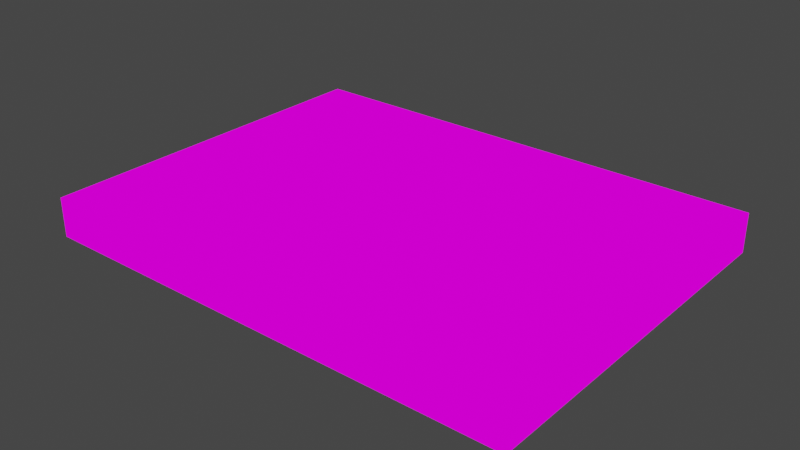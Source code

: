 # Source: govno.blend  (saved by Blender 3.5.10; exported with 4.5.12 LTS)
import bpy
from mathutils import Matrix  # noqa: F401  (used for matrix-valued properties, if any)

bpy.ops.wm.read_factory_settings(use_empty=True)
scene = bpy.context.scene
scene.name = 'Scene'

# ---- collections
col_collection = bpy.data.collections.new('Collection'); scene.collection.children.link(col_collection)

# ---- images (referenced by path relative to the original .blend; pixels are not part of the script)
import os
ASSET_DIR = os.environ.get("B2B_ASSET_DIR", "")  # directory of the original .blend (textures are referenced by path, not embedded)
HERE = os.path.dirname(os.path.abspath(__file__))  # packed textures are extracted next to this script under _unpacked/

def load_image(name, relpath, width, height, colorspace="sRGB"):
    """Load a texture the original file referenced (path relative to the .blend, or extracted next to this script)."""
    p = next((c for c in (os.path.join(HERE, relpath), os.path.join(ASSET_DIR, relpath)) if relpath and os.path.exists(c)), "")
    if p:
        img = bpy.data.images.load(p, check_existing=True)
        img.name = name
    else:  # same state as the original file: an image datablock whose file is absent (Cycles renders it pink)
        img = bpy.data.images.new(name, width, height)
        img.source = "FILE"
        img.filepath = "//" + (relpath or name)
    img.colorspace_settings.name = colorspace
    return img
img_plakat_2_png = load_image('plakat-2.png', 'plakat-2.png', 1024, 1024, 'sRGB')

# ---- materials (node trees are filled in below, after node groups)
mat_x = bpy.data.materials.new('Материал')
mat_x.use_transparent_shadow = False

# ---- material node trees
mat_x.use_nodes = True; mat_x.node_tree.nodes.clear()
_N = mat_x.node_tree.nodes; _L = mat_x.node_tree.links
n0 = _N.new('ShaderNodeOutputMaterial'); n0.name = 'Вывод материала'; n0.location = (300, 300)
n1 = _N.new('ShaderNodeTexImage'); n1.name = 'Изображение-текстура'; n1.location = (-71, 257)
n1.image = img_plakat_2_png
_L.new(n1.outputs[0], n0.inputs[0])
n0.is_active_output = True

# ---- world
world_world = bpy.data.worlds.new('World'); scene.world = world_world
world_world.use_nodes = True; world_world.node_tree.nodes.clear()
_N = world_world.node_tree.nodes; _L = world_world.node_tree.links
n0 = _N.new('ShaderNodeOutputWorld'); n0.name = 'World Output'; n0.location = (300, 300)
n1 = _N.new('ShaderNodeBackground'); n1.name = 'Background'; n1.location = (10, 300)
n1.inputs[0].default_value = (0.05088, 0.05088, 0.05088, 1.0)
_L.new(n1.outputs[0], n0.inputs[0])
n0.is_active_output = True
world_world.color = (0.05088, 0.05088, 0.05088)
world_world.use_sun_shadow = False
world_world.sun_shadow_jitter_overblur = 0.0

# ---- meshes
me_x = bpy.data.meshes.new('Плоскость')
me_x.from_pydata([(-3.421, -2.57, 0.0), (3.421, -2.57, 0.0), (-3.421, 2.57, 0.0), (3.421, 2.57, 0.0), (-3.421, -2.57, 0.5526), (3.421, -2.57, 0.5526), (-3.421, 2.57, 0.5526), (3.421, 2.57, 0.5526)], [], [(0, 2, 3, 1), (4, 5, 7, 6), (2, 0, 4, 6), (3, 2, 6, 7), (0, 1, 5, 4), (1, 3, 7, 5)])
_uv = me_x.uv_layers.new(name='UVКарта')
_uv.uv.foreach_set('vector', [0.0, 0.0, 0.0, 1.0, 1.0, 1.0, 1.0, 0.0, 0.0, 0.0, 1.0, 0.0, 1.0, 1.0, 0.0, 1.0, 0.0, 1.0, 0.0, 0.0, 0.0, 0.0, 0.0, 1.0, 1.0, 1.0, 0.0, 1.0, 0.0, 1.0, 1.0, 1.0, 0.0, 0.0, 1.0, 0.0, 1.0, 0.0, 0.0, 0.0, 1.0, 0.0, 1.0, 1.0, 1.0, 1.0, 1.0, 0.0])
me_x.materials.append(mat_x)
me_x.update()

# ---- objects
ob_x = bpy.data.objects.new('Плоскость', me_x)

# ---- transforms, parenting, visibility, modifiers, constraints
ob_x.location = (0.0, 0.0, 0.0)

# ---- collection membership
col_collection.objects.link(ob_x)

# ---- scene / render settings (as saved in the file)
scene.frame_start = 1; scene.frame_end = 250; scene.frame_set(1)
scene.render.engine = 'BLENDER_EEVEE_NEXT'
scene.cycles.sampling_pattern = 'TABULATED_SOBOL'
scene.view_settings.view_transform = 'Filmic'
bpy.context.view_layer.update()

# ---- added for rendering (the .blend has no active camera and no usable light): camera, sun
cam_auto = bpy.data.cameras.new('AutoCamera')
cam_auto.lens = 50.0
cam_auto.sensor_width = 36.0
cam_auto.clip_end = 1000.0
ob_auto_camera = bpy.data.objects.new('AutoCamera', cam_auto)
scene.collection.objects.link(ob_auto_camera)
ob_auto_camera.location = (7.934, -9.5208, 6.62351)
ob_auto_camera.rotation_euler = (1.09748, -7.21219e-08, 0.694738)
scene.camera = ob_auto_camera
light_auto_sun = bpy.data.lights.new('AutoSun', 'SUN')
light_auto_sun.energy = 3.0
light_auto_sun.angle = 0.0523599
ob_auto_sun = bpy.data.objects.new('AutoSun', light_auto_sun)
scene.collection.objects.link(ob_auto_sun)
ob_auto_sun.rotation_euler = (0.872665, 0.174533, 0.523599)
bpy.context.view_layer.update()
